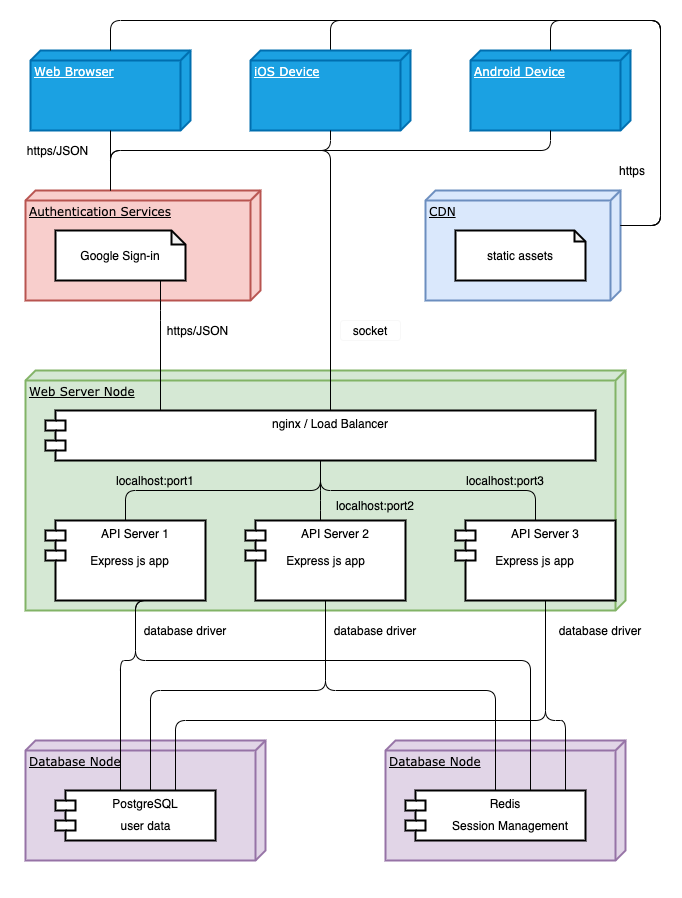

The diagram above was exported from draw.io. Its source (the exported page's mxGraphModel, read from the mxfile embedded in the PNG):
<mxGraphModel dx="1341" dy="699" grid="1" gridSize="10" guides="1" tooltips="1" connect="1" arrows="1" fold="1" page="1" pageScale="1" pageWidth="827" pageHeight="1169" background="#ffffff" math="0" shadow="0">
  <root>
    <mxCell id="0" />
    <mxCell id="1" parent="0" />
    <mxCell id="0vjDnjXLyMTCPzMx1cuU-110" style="edgeStyle=orthogonalEdgeStyle;rounded=1;orthogonalLoop=1;jettySize=auto;html=1;shadow=0;endArrow=none;strokeColor=#000000;strokeWidth=1;" parent="1" source="39150e848f15840c-3" target="0vjDnjXLyMTCPzMx1cuU-10" edge="1">
      <mxGeometry relative="1" as="geometry">
        <Array as="points">
          <mxPoint x="390" y="120" />
          <mxPoint x="720" y="120" />
          <mxPoint x="720" y="325" />
        </Array>
      </mxGeometry>
    </mxCell>
    <mxCell id="39150e848f15840c-3" value="iOS Device" style="verticalAlign=top;align=left;spacingTop=8;spacingLeft=2;spacingRight=12;shape=cube;size=10;direction=south;fontStyle=4;html=1;rounded=0;shadow=0;comic=0;labelBackgroundColor=none;strokeWidth=2;fontFamily=Verdana;fontSize=12;fillColor=#1ba1e2;strokeColor=#006EAF;fontColor=#ffffff;" parent="1" vertex="1">
      <mxGeometry x="310" y="150" width="160" height="80" as="geometry" />
    </mxCell>
    <mxCell id="39150e848f15840c-14" style="edgeStyle=elbowEdgeStyle;rounded=0;html=1;labelBackgroundColor=none;startArrow=none;startFill=0;startSize=8;endArrow=none;endFill=0;endSize=16;fontFamily=Verdana;fontSize=12;strokeWidth=2;" parent="1" edge="1">
      <mxGeometry relative="1" as="geometry">
        <mxPoint x="305" y="975" as="sourcePoint" />
        <mxPoint x="305" y="975" as="targetPoint" />
      </mxGeometry>
    </mxCell>
    <mxCell id="0vjDnjXLyMTCPzMx1cuU-3" value="Android Device" style="verticalAlign=top;align=left;spacingTop=8;spacingLeft=2;spacingRight=12;shape=cube;size=10;direction=south;fontStyle=4;html=1;rounded=0;shadow=0;comic=0;labelBackgroundColor=none;strokeWidth=2;fontFamily=Verdana;fontSize=12;fillColor=#1ba1e2;strokeColor=#006EAF;fontColor=#ffffff;" parent="1" vertex="1">
      <mxGeometry x="530" y="150" width="160" height="80" as="geometry" />
    </mxCell>
    <mxCell id="0vjDnjXLyMTCPzMx1cuU-4" value="Web Browser" style="verticalAlign=top;align=left;spacingTop=8;spacingLeft=2;spacingRight=12;shape=cube;size=10;direction=south;fontStyle=4;html=1;rounded=0;shadow=0;comic=0;labelBackgroundColor=none;strokeWidth=2;fontFamily=Verdana;fontSize=12;fillColor=#1ba1e2;strokeColor=#006EAF;fontColor=#ffffff;" parent="1" vertex="1">
      <mxGeometry x="90" y="150" width="160" height="80" as="geometry" />
    </mxCell>
    <mxCell id="0vjDnjXLyMTCPzMx1cuU-5" value="Authentication Services" style="verticalAlign=top;align=left;spacingTop=8;spacingLeft=2;spacingRight=12;shape=cube;size=10;direction=south;fontStyle=4;html=1;rounded=0;shadow=0;comic=0;labelBackgroundColor=none;strokeWidth=2;fontFamily=Verdana;fontSize=12;fillColor=#f8cecc;strokeColor=#b85450;" parent="1" vertex="1">
      <mxGeometry x="85" y="290" width="235" height="110" as="geometry" />
    </mxCell>
    <mxCell id="0vjDnjXLyMTCPzMx1cuU-6" value="Web Server Node" style="verticalAlign=top;align=left;spacingTop=8;spacingLeft=2;spacingRight=12;shape=cube;size=10;direction=south;fontStyle=4;html=1;rounded=0;shadow=0;comic=0;labelBackgroundColor=none;strokeWidth=2;fontFamily=Verdana;fontSize=12;fillColor=#d5e8d4;strokeColor=#82b366;" parent="1" vertex="1">
      <mxGeometry x="85" y="470" width="600" height="240" as="geometry" />
    </mxCell>
    <mxCell id="0vjDnjXLyMTCPzMx1cuU-8" value="Database Node" style="verticalAlign=top;align=left;spacingTop=8;spacingLeft=2;spacingRight=12;shape=cube;size=10;direction=south;fontStyle=4;html=1;rounded=0;shadow=0;comic=0;labelBackgroundColor=none;strokeWidth=2;fontFamily=Verdana;fontSize=12;fillColor=#e1d5e7;strokeColor=#9673a6;" parent="1" vertex="1">
      <mxGeometry x="85" y="840" width="240" height="120" as="geometry" />
    </mxCell>
    <mxCell id="0vjDnjXLyMTCPzMx1cuU-9" value="CDN" style="verticalAlign=top;align=left;spacingTop=8;spacingLeft=2;spacingRight=12;shape=cube;size=10;direction=south;fontStyle=4;html=1;rounded=0;shadow=0;comic=0;labelBackgroundColor=none;strokeWidth=2;fontFamily=Verdana;fontSize=12;fillColor=#dae8fc;strokeColor=#6c8ebf;" parent="1" vertex="1">
      <mxGeometry x="485" y="290" width="195" height="110" as="geometry" />
    </mxCell>
    <mxCell id="0vjDnjXLyMTCPzMx1cuU-10" value="static assets" style="shape=note;whiteSpace=wrap;html=1;backgroundOutline=1;darkOpacity=0.05;strokeWidth=2;size=11;" parent="1" vertex="1">
      <mxGeometry x="515" y="330" width="130" height="50" as="geometry" />
    </mxCell>
    <mxCell id="0vjDnjXLyMTCPzMx1cuU-45" style="edgeStyle=orthogonalEdgeStyle;rounded=1;orthogonalLoop=1;jettySize=auto;html=1;entryX=0.458;entryY=0.2;entryDx=0;entryDy=0;entryPerimeter=0;strokeWidth=1;strokeColor=none;" parent="1" source="0vjDnjXLyMTCPzMx1cuU-11" target="0vjDnjXLyMTCPzMx1cuU-29" edge="1">
      <mxGeometry relative="1" as="geometry" />
    </mxCell>
    <mxCell id="Q6Utp-jlhHuoIHlygqdo-7" style="edgeStyle=orthogonalEdgeStyle;rounded=1;orthogonalLoop=1;jettySize=auto;html=1;startArrow=none;startFill=0;endArrow=none;" parent="1" source="0vjDnjXLyMTCPzMx1cuU-11" edge="1">
      <mxGeometry relative="1" as="geometry">
        <mxPoint x="340" y="250" as="targetPoint" />
        <Array as="points">
          <mxPoint x="390" y="250" />
        </Array>
      </mxGeometry>
    </mxCell>
    <mxCell id="0vjDnjXLyMTCPzMx1cuU-11" value="nginx / Load Balancer" style="shape=module;align=left;spacingLeft=20;align=center;verticalAlign=top;strokeWidth=2;" parent="1" vertex="1">
      <mxGeometry x="105" y="510" width="550" height="50" as="geometry" />
    </mxCell>
    <mxCell id="0vjDnjXLyMTCPzMx1cuU-97" style="edgeStyle=orthogonalEdgeStyle;rounded=1;orthogonalLoop=1;jettySize=auto;html=1;entryX=0.75;entryY=0;entryDx=0;entryDy=0;shadow=0;endArrow=none;strokeColor=#000000;strokeWidth=1;" parent="1" source="0vjDnjXLyMTCPzMx1cuU-27" target="0vjDnjXLyMTCPzMx1cuU-86" edge="1">
      <mxGeometry relative="1" as="geometry">
        <Array as="points">
          <mxPoint x="605" y="820" />
          <mxPoint x="235" y="820" />
        </Array>
      </mxGeometry>
    </mxCell>
    <mxCell id="0vjDnjXLyMTCPzMx1cuU-27" value="API Server 3" style="shape=module;align=left;spacingLeft=20;align=center;verticalAlign=top;strokeWidth=2;" parent="1" vertex="1">
      <mxGeometry x="515" y="620" width="160" height="80" as="geometry" />
    </mxCell>
    <mxCell id="0vjDnjXLyMTCPzMx1cuU-91" style="edgeStyle=orthogonalEdgeStyle;rounded=1;orthogonalLoop=1;jettySize=auto;html=1;shadow=0;endArrow=none;strokeWidth=1;exitX=0.75;exitY=1;exitDx=0;exitDy=0;" parent="1" source="0vjDnjXLyMTCPzMx1cuU-28" target="0vjDnjXLyMTCPzMx1cuU-86" edge="1">
      <mxGeometry relative="1" as="geometry">
        <Array as="points">
          <mxPoint x="195" y="760" />
          <mxPoint x="180" y="760" />
        </Array>
      </mxGeometry>
    </mxCell>
    <mxCell id="0vjDnjXLyMTCPzMx1cuU-28" value="API Server 1" style="shape=module;align=left;spacingLeft=20;align=center;verticalAlign=top;strokeWidth=2;" parent="1" vertex="1">
      <mxGeometry x="105" y="620" width="160" height="80" as="geometry" />
    </mxCell>
    <mxCell id="0vjDnjXLyMTCPzMx1cuU-29" value="API Server 2" style="shape=module;align=left;spacingLeft=20;align=center;verticalAlign=top;strokeWidth=2;" parent="1" vertex="1">
      <mxGeometry x="305" y="620" width="160" height="80" as="geometry" />
    </mxCell>
    <mxCell id="0vjDnjXLyMTCPzMx1cuU-32" value="Database Node" style="verticalAlign=top;align=left;spacingTop=8;spacingLeft=2;spacingRight=12;shape=cube;size=10;direction=south;fontStyle=4;html=1;rounded=0;shadow=0;comic=0;labelBackgroundColor=none;strokeWidth=2;fontFamily=Verdana;fontSize=12;fillColor=#e1d5e7;strokeColor=#9673a6;" parent="1" vertex="1">
      <mxGeometry x="445" y="840" width="240" height="120" as="geometry" />
    </mxCell>
    <mxCell id="0vjDnjXLyMTCPzMx1cuU-54" value="" style="edgeStyle=elbowEdgeStyle;html=1;endArrow=none;elbow=vertical;strokeColor=#000000;strokeWidth=1;" parent="1" source="0vjDnjXLyMTCPzMx1cuU-27" target="0vjDnjXLyMTCPzMx1cuU-11" edge="1">
      <mxGeometry width="100" height="75" relative="1" as="geometry">
        <mxPoint x="315" y="665" as="sourcePoint" />
        <mxPoint x="415" y="590" as="targetPoint" />
        <Array as="points">
          <mxPoint x="380" y="590" />
        </Array>
      </mxGeometry>
    </mxCell>
    <mxCell id="0vjDnjXLyMTCPzMx1cuU-55" value="" style="edgeStyle=elbowEdgeStyle;html=1;endArrow=none;elbow=vertical;strokeColor=#000000;strokeWidth=1;entryX=0.5;entryY=1;entryDx=0;entryDy=0;" parent="1" target="0vjDnjXLyMTCPzMx1cuU-11" edge="1">
      <mxGeometry width="100" height="75" relative="1" as="geometry">
        <mxPoint x="380" y="620" as="sourcePoint" />
        <mxPoint x="235" y="570" as="targetPoint" />
        <Array as="points">
          <mxPoint x="370" y="600" />
        </Array>
      </mxGeometry>
    </mxCell>
    <mxCell id="0vjDnjXLyMTCPzMx1cuU-56" value="" style="edgeStyle=elbowEdgeStyle;html=1;endArrow=none;elbow=vertical;strokeColor=#000000;strokeWidth=1;entryX=0.5;entryY=1;entryDx=0;entryDy=0;" parent="1" source="0vjDnjXLyMTCPzMx1cuU-28" target="0vjDnjXLyMTCPzMx1cuU-11" edge="1">
      <mxGeometry width="100" height="75" relative="1" as="geometry">
        <mxPoint x="525" y="640" as="sourcePoint" />
        <mxPoint x="380" y="580" as="targetPoint" />
      </mxGeometry>
    </mxCell>
    <mxCell id="0vjDnjXLyMTCPzMx1cuU-59" value="" style="edgeStyle=orthogonalEdgeStyle;html=1;endArrow=none;strokeColor=#000000;strokeWidth=1;exitX=0.5;exitY=1;exitDx=0;exitDy=0;entryX=0.5;entryY=0;entryDx=0;entryDy=0;" parent="1" source="0vjDnjXLyMTCPzMx1cuU-29" target="0vjDnjXLyMTCPzMx1cuU-87" edge="1">
      <mxGeometry width="100" height="75" relative="1" as="geometry">
        <mxPoint x="315" y="665" as="sourcePoint" />
        <mxPoint x="415" y="590" as="targetPoint" />
        <Array as="points">
          <mxPoint x="385" y="790" />
          <mxPoint x="555" y="790" />
        </Array>
      </mxGeometry>
    </mxCell>
    <mxCell id="0vjDnjXLyMTCPzMx1cuU-65" value="" style="edgeStyle=orthogonalEdgeStyle;html=1;endArrow=none;strokeColor=#000000;strokeWidth=1;exitX=0.5;exitY=1;exitDx=0;exitDy=0;" parent="1" source="0vjDnjXLyMTCPzMx1cuU-29" target="0vjDnjXLyMTCPzMx1cuU-86" edge="1">
      <mxGeometry width="100" height="75" relative="1" as="geometry">
        <mxPoint x="385" y="690" as="sourcePoint" />
        <mxPoint x="165" y="835" as="targetPoint" />
        <Array as="points">
          <mxPoint x="385" y="790" />
          <mxPoint x="210" y="790" />
        </Array>
      </mxGeometry>
    </mxCell>
    <mxCell id="0vjDnjXLyMTCPzMx1cuU-70" value="" style="edgeStyle=elbowEdgeStyle;html=1;endArrow=none;elbow=vertical;strokeWidth=1;" parent="1" source="0vjDnjXLyMTCPzMx1cuU-11" edge="1">
      <mxGeometry width="160" relative="1" as="geometry">
        <mxPoint x="290" y="290" as="sourcePoint" />
        <mxPoint x="220" y="340" as="targetPoint" />
        <Array as="points">
          <mxPoint x="220" y="410" />
        </Array>
      </mxGeometry>
    </mxCell>
    <mxCell id="0vjDnjXLyMTCPzMx1cuU-71" value="https/JSON" style="text;html=1;strokeColor=none;fillColor=none;align=center;verticalAlign=middle;whiteSpace=wrap;rounded=0;" parent="1" vertex="1">
      <mxGeometry x="220" y="420" width="75" height="20" as="geometry" />
    </mxCell>
    <mxCell id="0vjDnjXLyMTCPzMx1cuU-86" value="PostgreSQL" style="shape=module;align=left;spacingLeft=20;align=center;verticalAlign=top;strokeWidth=2;" parent="1" vertex="1">
      <mxGeometry x="115" y="890" width="160" height="50" as="geometry" />
    </mxCell>
    <mxCell id="0vjDnjXLyMTCPzMx1cuU-87" value="Redis" style="shape=module;align=left;spacingLeft=20;align=center;verticalAlign=top;strokeWidth=2;" parent="1" vertex="1">
      <mxGeometry x="465" y="890" width="180" height="50" as="geometry" />
    </mxCell>
    <mxCell id="0vjDnjXLyMTCPzMx1cuU-81" style="rounded=0;orthogonalLoop=1;jettySize=auto;html=1;shadow=0;endArrow=none;strokeWidth=1;edgeStyle=orthogonalEdgeStyle;" parent="1" source="0vjDnjXLyMTCPzMx1cuU-4" edge="1">
      <mxGeometry relative="1" as="geometry">
        <mxPoint x="170" y="290" as="targetPoint" />
      </mxGeometry>
    </mxCell>
    <mxCell id="0vjDnjXLyMTCPzMx1cuU-96" style="edgeStyle=orthogonalEdgeStyle;rounded=1;orthogonalLoop=1;jettySize=auto;html=1;shadow=0;endArrow=none;strokeColor=#000000;strokeWidth=1;" parent="1" source="0vjDnjXLyMTCPzMx1cuU-27" target="0vjDnjXLyMTCPzMx1cuU-87" edge="1">
      <mxGeometry relative="1" as="geometry">
        <Array as="points">
          <mxPoint x="605" y="820" />
          <mxPoint x="625" y="820" />
        </Array>
      </mxGeometry>
    </mxCell>
    <mxCell id="0vjDnjXLyMTCPzMx1cuU-93" style="edgeStyle=orthogonalEdgeStyle;rounded=1;orthogonalLoop=1;jettySize=auto;html=1;shadow=0;endArrow=none;strokeWidth=1;exitX=0.75;exitY=1;exitDx=0;exitDy=0;" parent="1" source="0vjDnjXLyMTCPzMx1cuU-28" target="0vjDnjXLyMTCPzMx1cuU-87" edge="1">
      <mxGeometry relative="1" as="geometry">
        <Array as="points">
          <mxPoint x="195" y="760" />
          <mxPoint x="590" y="760" />
        </Array>
      </mxGeometry>
    </mxCell>
    <mxCell id="0vjDnjXLyMTCPzMx1cuU-83" style="edgeStyle=orthogonalEdgeStyle;rounded=1;orthogonalLoop=1;jettySize=auto;html=1;shadow=0;endArrow=none;strokeWidth=1;" parent="1" source="39150e848f15840c-3" target="0vjDnjXLyMTCPzMx1cuU-5" edge="1">
      <mxGeometry relative="1" as="geometry">
        <Array as="points">
          <mxPoint x="390" y="250" />
          <mxPoint x="170" y="250" />
        </Array>
      </mxGeometry>
    </mxCell>
    <mxCell id="0vjDnjXLyMTCPzMx1cuU-85" style="edgeStyle=orthogonalEdgeStyle;rounded=1;orthogonalLoop=1;jettySize=auto;html=1;shadow=0;endArrow=none;strokeWidth=1;" parent="1" source="0vjDnjXLyMTCPzMx1cuU-3" edge="1">
      <mxGeometry relative="1" as="geometry">
        <mxPoint x="170" y="270" as="targetPoint" />
        <Array as="points">
          <mxPoint x="610" y="250" />
          <mxPoint x="170" y="250" />
        </Array>
      </mxGeometry>
    </mxCell>
    <mxCell id="0vjDnjXLyMTCPzMx1cuU-101" value="localhost:port2" style="text;html=1;strokeColor=none;fillColor=none;align=center;verticalAlign=middle;whiteSpace=wrap;rounded=0;" parent="1" vertex="1">
      <mxGeometry x="385" y="595" width="100" height="20" as="geometry" />
    </mxCell>
    <mxCell id="0vjDnjXLyMTCPzMx1cuU-103" value="localhost:port1" style="text;html=1;strokeColor=none;fillColor=none;align=center;verticalAlign=middle;whiteSpace=wrap;rounded=0;" parent="1" vertex="1">
      <mxGeometry x="165" y="570" width="100" height="20" as="geometry" />
    </mxCell>
    <mxCell id="0vjDnjXLyMTCPzMx1cuU-104" value="localhost:port3" style="text;html=1;strokeColor=none;fillColor=none;align=center;verticalAlign=middle;whiteSpace=wrap;rounded=0;" parent="1" vertex="1">
      <mxGeometry x="515" y="570" width="100" height="20" as="geometry" />
    </mxCell>
    <mxCell id="0vjDnjXLyMTCPzMx1cuU-107" style="edgeStyle=orthogonalEdgeStyle;rounded=1;orthogonalLoop=1;jettySize=auto;html=1;shadow=0;endArrow=none;strokeColor=#000000;strokeWidth=1;" parent="1" source="0vjDnjXLyMTCPzMx1cuU-3" target="0vjDnjXLyMTCPzMx1cuU-9" edge="1">
      <mxGeometry relative="1" as="geometry">
        <Array as="points">
          <mxPoint x="610" y="120" />
          <mxPoint x="720" y="120" />
          <mxPoint x="720" y="325" />
        </Array>
      </mxGeometry>
    </mxCell>
    <mxCell id="0vjDnjXLyMTCPzMx1cuU-105" style="edgeStyle=orthogonalEdgeStyle;rounded=1;orthogonalLoop=1;jettySize=auto;html=1;shadow=0;endArrow=none;strokeColor=#000000;strokeWidth=1;" parent="1" source="0vjDnjXLyMTCPzMx1cuU-4" target="0vjDnjXLyMTCPzMx1cuU-9" edge="1">
      <mxGeometry relative="1" as="geometry">
        <Array as="points">
          <mxPoint x="170" y="120" />
          <mxPoint x="720" y="120" />
          <mxPoint x="720" y="325" />
        </Array>
      </mxGeometry>
    </mxCell>
    <mxCell id="0vjDnjXLyMTCPzMx1cuU-111" value="Google Sign-in" style="shape=note;whiteSpace=wrap;html=1;backgroundOutline=1;darkOpacity=0.05;strokeWidth=2;size=14;" parent="1" vertex="1">
      <mxGeometry x="115" y="330" width="130" height="50" as="geometry" />
    </mxCell>
    <mxCell id="0vjDnjXLyMTCPzMx1cuU-114" value="user data" style="text;html=1;strokeColor=none;fillColor=none;align=center;verticalAlign=middle;whiteSpace=wrap;rounded=0;" parent="1" vertex="1">
      <mxGeometry x="177.5" y="920" width="55" height="10" as="geometry" />
    </mxCell>
    <mxCell id="0vjDnjXLyMTCPzMx1cuU-115" value="database driver" style="text;html=1;strokeColor=none;fillColor=none;align=center;verticalAlign=middle;whiteSpace=wrap;rounded=0;" parent="1" vertex="1">
      <mxGeometry x="385" y="720" width="100" height="20" as="geometry" />
    </mxCell>
    <mxCell id="0vjDnjXLyMTCPzMx1cuU-116" value="Session Management" style="text;html=1;strokeColor=none;fillColor=none;align=center;verticalAlign=middle;whiteSpace=wrap;rounded=0;" parent="1" vertex="1">
      <mxGeometry x="505" y="915" width="130" height="20" as="geometry" />
    </mxCell>
    <mxCell id="0vjDnjXLyMTCPzMx1cuU-117" value="database driver" style="text;html=1;strokeColor=none;fillColor=none;align=center;verticalAlign=middle;whiteSpace=wrap;rounded=0;" parent="1" vertex="1">
      <mxGeometry x="610" y="720" width="100" height="20" as="geometry" />
    </mxCell>
    <mxCell id="0vjDnjXLyMTCPzMx1cuU-118" value="database driver" style="text;html=1;strokeColor=none;fillColor=none;align=center;verticalAlign=middle;whiteSpace=wrap;rounded=0;" parent="1" vertex="1">
      <mxGeometry x="195" y="720" width="100" height="20" as="geometry" />
    </mxCell>
    <mxCell id="0vjDnjXLyMTCPzMx1cuU-119" value="https/JSON" style="text;html=1;strokeColor=none;fillColor=none;align=center;verticalAlign=middle;whiteSpace=wrap;rounded=0;" parent="1" vertex="1">
      <mxGeometry x="80" y="240" width="75" height="20" as="geometry" />
    </mxCell>
    <mxCell id="0vjDnjXLyMTCPzMx1cuU-120" value="https" style="text;html=1;strokeColor=none;fillColor=none;align=center;verticalAlign=middle;whiteSpace=wrap;rounded=0;" parent="1" vertex="1">
      <mxGeometry x="672.5" y="260" width="37.5" height="20" as="geometry" />
    </mxCell>
    <mxCell id="0vjDnjXLyMTCPzMx1cuU-121" value="Express js app" style="text;html=1;strokeColor=none;fillColor=none;align=center;verticalAlign=middle;whiteSpace=wrap;rounded=0;" parent="1" vertex="1">
      <mxGeometry x="137.5" y="650" width="102.5" height="20" as="geometry" />
    </mxCell>
    <mxCell id="0vjDnjXLyMTCPzMx1cuU-122" value="Express js app" style="text;html=1;strokeColor=none;fillColor=none;align=center;verticalAlign=middle;whiteSpace=wrap;rounded=0;" parent="1" vertex="1">
      <mxGeometry x="333.75" y="650" width="102.5" height="20" as="geometry" />
    </mxCell>
    <mxCell id="0vjDnjXLyMTCPzMx1cuU-123" value="Express js app" style="text;html=1;strokeColor=none;fillColor=none;align=center;verticalAlign=middle;whiteSpace=wrap;rounded=0;" parent="1" vertex="1">
      <mxGeometry x="542.5" y="650" width="102.5" height="20" as="geometry" />
    </mxCell>
    <mxCell id="Q6Utp-jlhHuoIHlygqdo-8" value="socket" style="rounded=1;whiteSpace=wrap;html=1;strokeColor=#f8f8f8;" parent="1" vertex="1">
      <mxGeometry x="400" y="420" width="60" height="20" as="geometry" />
    </mxCell>
  </root>
</mxGraphModel>